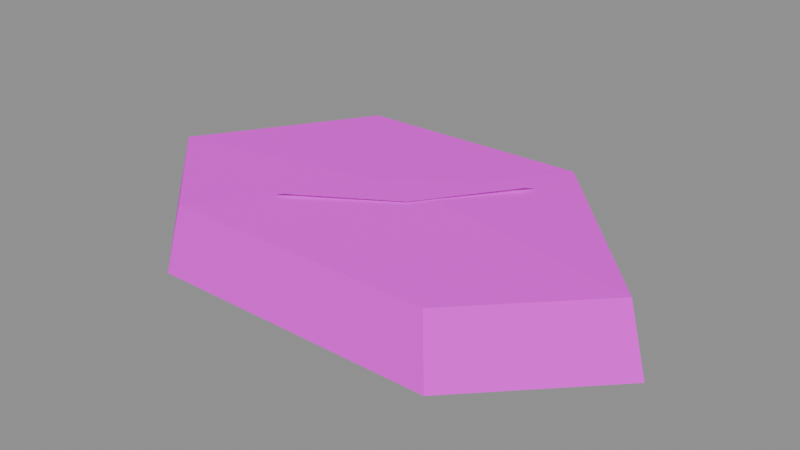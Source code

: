 # Source: SM_Arena_Slab_A.blend  (saved by Blender 5.2.45; exported with 4.5.12 LTS)
import bpy
from mathutils import Matrix  # noqa: F401  (used for matrix-valued properties, if any)

bpy.ops.wm.read_factory_settings(use_empty=True)
scene = bpy.context.scene
scene.name = 'SM_Arena_Slab_A'

# ---- collections
col_sm_arena_slab_a = bpy.data.collections.new('SM_Arena_Slab_A'); scene.collection.children.link(col_sm_arena_slab_a)

# ---- images (referenced by path relative to the original .blend; pixels are not part of the script)
import os
ASSET_DIR = os.environ.get("B2B_ASSET_DIR", "")  # directory of the original .blend (textures are referenced by path, not embedded)
HERE = os.path.dirname(os.path.abspath(__file__))  # packed textures are extracted next to this script under _unpacked/

def load_image(name, relpath, width, height, colorspace="sRGB"):
    """Load a texture the original file referenced (path relative to the .blend, or extracted next to this script)."""
    p = next((c for c in (os.path.join(HERE, relpath), os.path.join(ASSET_DIR, relpath)) if relpath and os.path.exists(c)), "")
    if p:
        img = bpy.data.images.load(p, check_existing=True)
        img.name = name
    else:  # same state as the original file: an image datablock whose file is absent (Cycles renders it pink)
        img = bpy.data.images.new(name, width, height)
        img.source = "FILE"
        img.filepath = "//" + (relpath or name)
    img.colorspace_settings.name = colorspace
    return img
img_t_palette = load_image('T_Palette', 'T_Palette.png', 1024, 1024, 'sRGB')

# ---- materials (node trees are filled in below, after node groups)
mat_m_palette = bpy.data.materials.new('M_Palette')

# ---- material node trees
mat_m_palette.use_nodes = True; mat_m_palette.node_tree.nodes.clear()
_N = mat_m_palette.node_tree.nodes; _L = mat_m_palette.node_tree.links
n0 = _N.new('ShaderNodeOutputMaterial'); n0.name = 'Material Output'; n0.location = (0, 0)
n1 = _N.new('ShaderNodeBsdfPrincipled'); n1.name = 'Principled BSDF'; n1.location = (0, 0)
n1.inputs[2].default_value = 1.0
n1.inputs[10].default_value = 0.005
n2 = _N.new('ShaderNodeTexImage'); n2.name = 'Image Texture'; n2.location = (0, 0)
n2.image = img_t_palette
n2.interpolation = 'Closest'
_L.new(n2.outputs[0], n1.inputs[0])
_L.new(n1.outputs[0], n0.inputs[0])
n0.is_active_output = True

# ---- meshes
me_sm_arena_slab_a = bpy.data.meshes.new('SM_Arena_Slab_A')
me_sm_arena_slab_a.from_pydata([(0.5006, -0.0554, 0.02), (0.1802, 0.2899, 0.02), (-0.3003, 0.2729, 0.02), (-0.5233, -0.06929, 0.02), (-0.291, -0.2913, 0.02), (0.2726, -0.288, 0.02), (0.5407, -0.05984, -0.12), (0.1946, 0.3131, -0.12), (-0.3243, 0.2947, -0.12), (-0.5652, -0.07483, -0.12), (-0.3142, -0.3146, -0.12), (0.2944, -0.3111, -0.12), (0.01673, 0.01875, 0.03), (0.1752, 0.164, 0.032), (-0.03418, 0.0365, 0.032), (-0.1752, -0.164, 0.032), (0.03418, -0.0365, 0.032)], [], [(0, 1, 12), (7, 0, 6), (1, 2, 12), (7, 2, 1), (2, 3, 12), (8, 3, 2), (3, 4, 12), (10, 3, 9), (4, 5, 12), (11, 4, 10), (5, 0, 12), (11, 0, 5), (8, 7, 10), (16, 13, 14), (7, 1, 0), (7, 8, 2), (8, 9, 3), (10, 4, 3), (11, 5, 4), (11, 6, 0), (6, 11, 7), (11, 10, 7), (10, 9, 8), (16, 14, 15)])
_uv = me_sm_arena_slab_a.uv_layers.new(name='UVMap')
_uv.uv.foreach_set('vector', [0.2812, 0.8438, 0.2812, 0.8438, 0.2812, 0.8438, 0.2812, 0.8438, 0.2812, 0.8438, 0.2812, 0.8438, 0.2812, 0.8438, 0.2812, 0.8438, 0.2812, 0.8438, 0.2812, 0.8438, 0.2812, 0.8438, 0.2812, 0.8438, 0.1562, 0.8438, 0.1562, 0.8438, 0.1562, 0.8438, 0.2812, 0.8438, 0.2812, 0.8438, 0.2812, 0.8438, 0.2812, 0.8438, 0.2812, 0.8438, 0.2812, 0.8438, 0.2812, 0.8438, 0.2812, 0.8438, 0.2812, 0.8438, 0.1562, 0.8438, 0.1562, 0.8438, 0.1562, 0.8438, 0.2812, 0.8438, 0.2812, 0.8438, 0.2812, 0.8438, 0.2812, 0.8438, 0.2812, 0.8438, 0.2812, 0.8438, 0.2812, 0.8438, 0.2812, 0.8438, 0.2812, 0.8438, 0.2812, 0.8438, 0.2812, 0.8438, 0.2812, 0.8438, 0.2812, 0.8438, 0.2812, 0.8438, 0.2812, 0.8438, 0.2812, 0.8438, 0.2812, 0.8438, 0.2812, 0.8438, 0.2812, 0.8438, 0.2812, 0.8438, 0.2812, 0.8438, 0.2812, 0.8438, 0.2812, 0.8438, 0.2812, 0.8438, 0.2812, 0.8438, 0.2812, 0.8438, 0.2812, 0.8438, 0.2812, 0.8438, 0.2812, 0.8438, 0.2812, 0.8438, 0.2812, 0.8438, 0.2812, 0.8438, 0.2812, 0.8438, 0.2812, 0.8438, 0.2812, 0.8438, 0.2812, 0.8438, 0.2812, 0.8438, 0.2812, 0.8438, 0.2812, 0.8438, 0.2812, 0.8438, 0.2812, 0.8438, 0.2812, 0.8438, 0.2812, 0.8438, 0.2812, 0.8438, 0.2812, 0.8438])
me_sm_arena_slab_a.materials.append(mat_m_palette)
me_sm_arena_slab_a.update()

# ---- objects
ob_sm_arena_slab_a = bpy.data.objects.new('SM_Arena_Slab_A', me_sm_arena_slab_a)

# ---- transforms, parenting, visibility, modifiers, constraints
ob_sm_arena_slab_a.location = (0.0, 0.0, 0.0)

# ---- collection membership
col_sm_arena_slab_a.objects.link(ob_sm_arena_slab_a)

# ---- scene / render settings (as saved in the file)
scene.frame_start = 1; scene.frame_end = 250; scene.frame_set(1)
scene.render.engine = 'BLENDER_EEVEE_NEXT'
scene.render.image_settings.exr_codec = 'NONE'
scene.render.use_bake_clear = False
scene.render.bake_margin = 0
scene.render.bake_bias = 0.0
scene.render.bake_samples = 0
scene.render.simplify_subdivision_render = 0
scene.render.simplify_child_particles_render = 0.0
scene.render.compositor_device = 'GPU'
scene.eevee.use_volume_custom_range = False
scene.eevee.gtao_distance = 0.0
scene.eevee.use_fast_gi = False
scene.eevee.fast_gi_thickness_near = 0.1
scene.eevee.fast_gi_thickness_far = 0.0
scene.eevee.ray_tracing_options.screen_trace_thickness = 0.1
bpy.context.view_layer.update()

# ---- added for rendering (the .blend has no active camera and no usable light): camera, sun + grey world if the file has none
cam_auto = bpy.data.cameras.new('AutoCamera')
cam_auto.lens = 50.0
cam_auto.sensor_width = 36.0
cam_auto.clip_end = 1000.0
ob_auto_camera = bpy.data.objects.new('AutoCamera', cam_auto)
scene.collection.objects.link(ob_auto_camera)
ob_auto_camera.location = (1.17259, -1.42259, 0.903892)
ob_auto_camera.rotation_euler = (1.09748, -7.21219e-08, 0.694738)
scene.camera = ob_auto_camera
light_auto_sun = bpy.data.lights.new('AutoSun', 'SUN')
light_auto_sun.energy = 3.0
light_auto_sun.angle = 0.0523599
ob_auto_sun = bpy.data.objects.new('AutoSun', light_auto_sun)
scene.collection.objects.link(ob_auto_sun)
ob_auto_sun.rotation_euler = (0.872665, 0.174533, 0.523599)
if scene.world is None:
    world_auto = bpy.data.worlds.new('AutoWorld')
    world_auto.color = (0.3, 0.3, 0.3)
    scene.world = world_auto
bpy.context.view_layer.update()
